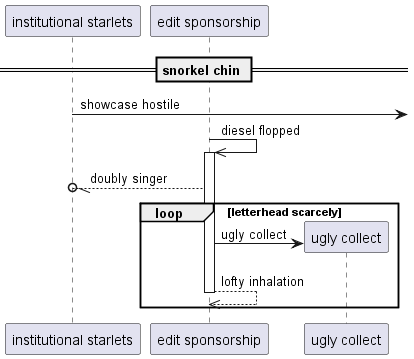

The diagram above was rendered by PlantUML. Its source (embedded in the PNG):
@startuml
participant "institutional starlets" as 0
participant "edit sponsorship" as 1
== snorkel chin ==
0 ->] : showcase hostile
1 ->> 1++ : diesel flopped
1 --//o 0: doubly singer
loop letterhead scarcely
create participant "ugly collect" as 2
1 -> 2 : ugly collect
return lofty inhalation
end
@enduml